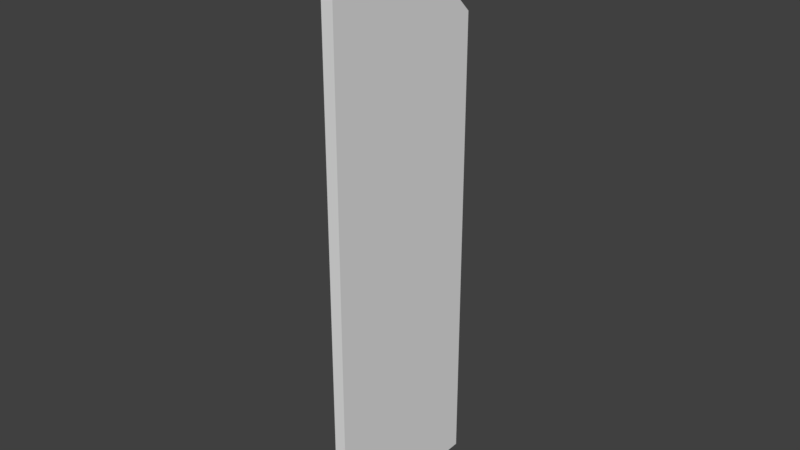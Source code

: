 # Source: MARL_Door_collider_left.blend  (saved by Blender 2.79.0; exported with 4.5.12 LTS)
import bpy
from mathutils import Matrix  # noqa: F401  (used for matrix-valued properties, if any)

bpy.ops.wm.read_factory_settings(use_empty=True)
scene = bpy.context.scene
scene.name = 'Scene'

# ---- collections
col_collection_5 = bpy.data.collections.new('Collection 5'); scene.collection.children.link(col_collection_5)

# ---- world
world_world = bpy.data.worlds.new('World'); scene.world = world_world
world_world.color = (0.05088, 0.05088, 0.05088)
world_world.use_sun_shadow = False
world_world.sun_shadow_jitter_overblur = 0.0
world_world.cycles.sampling_method = 'MANUAL'

# ---- meshes
me_plane_008 = bpy.data.meshes.new('Plane.008')
me_plane_008.from_pydata([(0.0, 1.475, 4.0), (0.0, 0.5, 4.975), (0.0, 0.025, 0.025), (0.0, 0.025, 4.975), (0.0, 1.475, 0.025), (0.1, 1.475, 4.0), (0.1, 0.5, 4.975), (0.1, 0.025, 0.025), (0.1, 0.025, 4.975), (0.1, 1.475, 0.025)], [], [(1, 6, 5, 0), (9, 4, 0, 5), (7, 8, 3, 2), (2, 4, 9, 7), (3, 8, 6, 1), (8, 7, 9, 5, 6), (3, 1, 0, 4, 2)])
_uv = me_plane_008.uv_layers.new(name='UVMap')
_uv.uv.foreach_set('vector', [0.0, 0.0, 0.0, 0.0, 0.0, 0.0, 0.0, 0.0, 0.0, 0.0, 0.0, 0.0, 0.0, 0.0, 0.0, 0.0, 0.0, 0.0, 0.0, 0.0, 0.0, 0.0, 0.0, 0.0, 0.0, 0.0, 0.0, 0.0, 0.0, 0.0, 0.0, 0.0, 0.0, 0.0, 0.0, 0.0, 0.0, 0.0, 0.0, 0.0, 0.0, 0.0, 0.0, 0.0, 0.0, 0.0, 0.0, 0.0, 0.0, 0.0, 0.0, 0.0, 0.0, 0.0, 0.0, 0.0, 0.0, 0.0, 0.0, 0.0])
me_plane_008.use_remesh_preserve_volume = False
me_plane_008.use_remesh_preserve_attributes = False
me_plane_008.use_mirror_vertex_groups = False
me_plane_008.update()

# ---- objects
ob_left = bpy.data.objects.new('Left', me_plane_008)

# ---- transforms, parenting, visibility, modifiers, constraints
ob_left.location = (0.0, 0.0, 0.0)
ob_left.lineart.crease_threshold = 0.0

# ---- collection membership
col_collection_5.objects.link(ob_left)

# ---- scene / render settings (as saved in the file)
scene.frame_start = 1; scene.frame_end = 250; scene.frame_set(1)
scene.render.engine = 'BLENDER_EEVEE_NEXT'
scene.render.resolution_percentage = 50
scene.render.dither_intensity = 0.0
scene.cycles.use_denoising = False
scene.cycles.samples = 128
scene.cycles.sampling_pattern = 'TABULATED_SOBOL'
scene.cycles.use_adaptive_sampling = False
scene.cycles.use_light_tree = False
scene.cycles.blur_glossy = 0.0
scene.cycles.sample_clamp_indirect = 0.0
scene.view_settings.view_transform = 'Standard'
bpy.context.view_layer.update()

# ---- added for rendering (the .blend has no active camera and no usable light): camera, sun
cam_auto = bpy.data.cameras.new('AutoCamera')
cam_auto.lens = 50.0
cam_auto.sensor_width = 36.0
cam_auto.clip_end = 1000.0
ob_auto_camera = bpy.data.objects.new('AutoCamera', cam_auto)
scene.collection.objects.link(ob_auto_camera)
ob_auto_camera.location = (4.82321, -4.97785, 6.31857)
ob_auto_camera.rotation_euler = (1.09748, -7.21219e-08, 0.694738)
scene.camera = ob_auto_camera
light_auto_sun = bpy.data.lights.new('AutoSun', 'SUN')
light_auto_sun.energy = 3.0
light_auto_sun.angle = 0.0523599
ob_auto_sun = bpy.data.objects.new('AutoSun', light_auto_sun)
scene.collection.objects.link(ob_auto_sun)
ob_auto_sun.rotation_euler = (0.872665, 0.174533, 0.523599)
bpy.context.view_layer.update()
